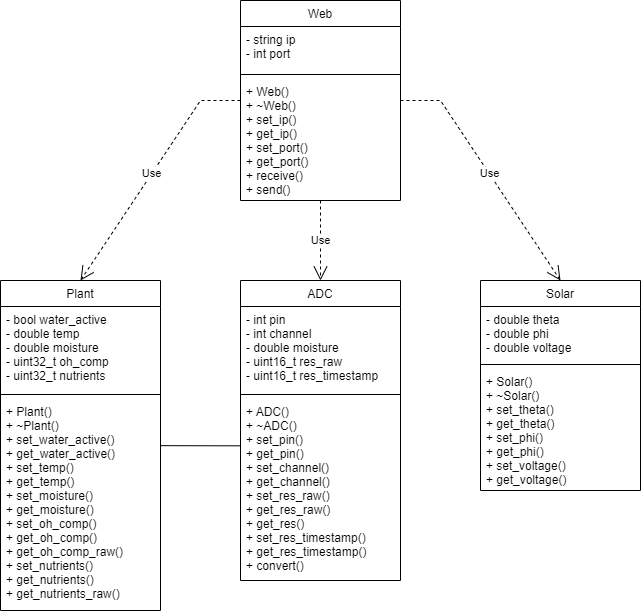

The diagram above was exported from draw.io. Its source (the exported page's mxGraphModel, read from the mxfile embedded in the PNG):
<mxGraphModel dx="1550" dy="835" grid="1" gridSize="10" guides="1" tooltips="1" connect="1" arrows="1" fold="1" page="1" pageScale="1" pageWidth="827" pageHeight="1169" math="0" shadow="0">
  <root>
    <mxCell id="WIyWlLk6GJQsqaUBKTNV-0" />
    <mxCell id="WIyWlLk6GJQsqaUBKTNV-1" parent="WIyWlLk6GJQsqaUBKTNV-0" />
    <mxCell id="zkfFHV4jXpPFQw0GAbJ--0" value="Plant" style="swimlane;fontStyle=0;align=center;verticalAlign=top;childLayout=stackLayout;horizontal=1;startSize=26;horizontalStack=0;resizeParent=1;resizeLast=0;collapsible=1;marginBottom=0;rounded=0;shadow=0;strokeWidth=1;" parent="WIyWlLk6GJQsqaUBKTNV-1" vertex="1">
      <mxGeometry x="120" y="360" width="160" height="330" as="geometry">
        <mxRectangle x="230" y="140" width="160" height="26" as="alternateBounds" />
      </mxGeometry>
    </mxCell>
    <mxCell id="zkfFHV4jXpPFQw0GAbJ--1" value="- bool water_active&#10;- double temp&#10;- double moisture&#10;- uint32_t oh_comp&#10;- uint32_t nutrients" style="text;align=left;verticalAlign=top;spacingLeft=4;spacingRight=4;overflow=hidden;rotatable=0;points=[[0,0.5],[1,0.5]];portConstraint=eastwest;" parent="zkfFHV4jXpPFQw0GAbJ--0" vertex="1">
      <mxGeometry y="26" width="160" height="84" as="geometry" />
    </mxCell>
    <mxCell id="zkfFHV4jXpPFQw0GAbJ--4" value="" style="line;html=1;strokeWidth=1;align=left;verticalAlign=middle;spacingTop=-1;spacingLeft=3;spacingRight=3;rotatable=0;labelPosition=right;points=[];portConstraint=eastwest;" parent="zkfFHV4jXpPFQw0GAbJ--0" vertex="1">
      <mxGeometry y="110" width="160" height="8" as="geometry" />
    </mxCell>
    <mxCell id="zkfFHV4jXpPFQw0GAbJ--5" value="+ Plant()&#10;+ ~Plant()&#10;+ set_water_active()&#10;+ get_water_active()&#10;+ set_temp()&#10;+ get_temp()&#10;+ set_moisture()&#10;+ get_moisture() &#10;+ set_oh_comp()&#10;+ get_oh_comp()&#10;+ get_oh_comp_raw()&#10;+ set_nutrients()&#10;+ get_nutrients()&#10;+ get_nutrients_raw()" style="text;align=left;verticalAlign=top;spacingLeft=4;spacingRight=4;overflow=hidden;rotatable=0;points=[[0,0.5],[1,0.5]];portConstraint=eastwest;" parent="zkfFHV4jXpPFQw0GAbJ--0" vertex="1">
      <mxGeometry y="118" width="160" height="212" as="geometry" />
    </mxCell>
    <mxCell id="U3bdqnhn1uSnuNa3cI_n-1" value="Solar" style="swimlane;fontStyle=0;align=center;verticalAlign=top;childLayout=stackLayout;horizontal=1;startSize=26;horizontalStack=0;resizeParent=1;resizeLast=0;collapsible=1;marginBottom=0;rounded=0;shadow=0;strokeWidth=1;" parent="WIyWlLk6GJQsqaUBKTNV-1" vertex="1">
      <mxGeometry x="600" y="360" width="160" height="210" as="geometry">
        <mxRectangle x="230" y="140" width="160" height="26" as="alternateBounds" />
      </mxGeometry>
    </mxCell>
    <mxCell id="U3bdqnhn1uSnuNa3cI_n-2" value="- double theta&#10;- double phi&#10;- double voltage" style="text;align=left;verticalAlign=top;spacingLeft=4;spacingRight=4;overflow=hidden;rotatable=0;points=[[0,0.5],[1,0.5]];portConstraint=eastwest;" parent="U3bdqnhn1uSnuNa3cI_n-1" vertex="1">
      <mxGeometry y="26" width="160" height="54" as="geometry" />
    </mxCell>
    <mxCell id="U3bdqnhn1uSnuNa3cI_n-3" value="" style="line;html=1;strokeWidth=1;align=left;verticalAlign=middle;spacingTop=-1;spacingLeft=3;spacingRight=3;rotatable=0;labelPosition=right;points=[];portConstraint=eastwest;" parent="U3bdqnhn1uSnuNa3cI_n-1" vertex="1">
      <mxGeometry y="80" width="160" height="8" as="geometry" />
    </mxCell>
    <mxCell id="U3bdqnhn1uSnuNa3cI_n-4" value="+ Solar()&#10;+ ~Solar()&#10;+ set_theta()&#10;+ get_theta()&#10;+ set_phi()&#10;+ get_phi()&#10;+ set_voltage()&#10;+ get_voltage()" style="text;align=left;verticalAlign=top;spacingLeft=4;spacingRight=4;overflow=hidden;rotatable=0;points=[[0,0.5],[1,0.5]];portConstraint=eastwest;" parent="U3bdqnhn1uSnuNa3cI_n-1" vertex="1">
      <mxGeometry y="88" width="160" height="122" as="geometry" />
    </mxCell>
    <mxCell id="U3bdqnhn1uSnuNa3cI_n-5" value="Web" style="swimlane;fontStyle=0;align=center;verticalAlign=top;childLayout=stackLayout;horizontal=1;startSize=26;horizontalStack=0;resizeParent=1;resizeLast=0;collapsible=1;marginBottom=0;rounded=0;shadow=0;strokeWidth=1;" parent="WIyWlLk6GJQsqaUBKTNV-1" vertex="1">
      <mxGeometry x="360" y="80" width="160" height="200" as="geometry">
        <mxRectangle x="230" y="140" width="160" height="26" as="alternateBounds" />
      </mxGeometry>
    </mxCell>
    <mxCell id="U3bdqnhn1uSnuNa3cI_n-6" value="- string ip&#10;- int port" style="text;align=left;verticalAlign=top;spacingLeft=4;spacingRight=4;overflow=hidden;rotatable=0;points=[[0,0.5],[1,0.5]];portConstraint=eastwest;" parent="U3bdqnhn1uSnuNa3cI_n-5" vertex="1">
      <mxGeometry y="26" width="160" height="44" as="geometry" />
    </mxCell>
    <mxCell id="U3bdqnhn1uSnuNa3cI_n-7" value="" style="line;html=1;strokeWidth=1;align=left;verticalAlign=middle;spacingTop=-1;spacingLeft=3;spacingRight=3;rotatable=0;labelPosition=right;points=[];portConstraint=eastwest;" parent="U3bdqnhn1uSnuNa3cI_n-5" vertex="1">
      <mxGeometry y="70" width="160" height="8" as="geometry" />
    </mxCell>
    <mxCell id="U3bdqnhn1uSnuNa3cI_n-8" value="+ Web()&#10;+ ~Web()&#10;+ set_ip()&#10;+ get_ip()&#10;+ set_port()&#10;+ get_port()&#10;+ receive()&#10;+ send()" style="text;align=left;verticalAlign=top;spacingLeft=4;spacingRight=4;overflow=hidden;rotatable=0;points=[[0,0.5],[1,0.5]];portConstraint=eastwest;" parent="U3bdqnhn1uSnuNa3cI_n-5" vertex="1">
      <mxGeometry y="78" width="160" height="122" as="geometry" />
    </mxCell>
    <mxCell id="U3bdqnhn1uSnuNa3cI_n-22" value="Use" style="endArrow=open;endSize=12;dashed=1;html=1;rounded=0;entryX=0.5;entryY=0;entryDx=0;entryDy=0;" parent="WIyWlLk6GJQsqaUBKTNV-1" source="U3bdqnhn1uSnuNa3cI_n-5" target="zkfFHV4jXpPFQw0GAbJ--0" edge="1">
      <mxGeometry width="160" relative="1" as="geometry">
        <mxPoint x="310" y="170" as="sourcePoint" />
        <mxPoint x="260" y="170" as="targetPoint" />
        <Array as="points">
          <mxPoint x="320" y="180" />
        </Array>
      </mxGeometry>
    </mxCell>
    <mxCell id="U3bdqnhn1uSnuNa3cI_n-23" value="Use" style="endArrow=open;endSize=12;dashed=1;html=1;rounded=0;entryX=0.5;entryY=0;entryDx=0;entryDy=0;" parent="WIyWlLk6GJQsqaUBKTNV-1" source="U3bdqnhn1uSnuNa3cI_n-5" target="U3bdqnhn1uSnuNa3cI_n-1" edge="1">
      <mxGeometry width="160" relative="1" as="geometry">
        <mxPoint x="540" y="110" as="sourcePoint" />
        <mxPoint x="700" y="110" as="targetPoint" />
        <Array as="points">
          <mxPoint x="560" y="180" />
        </Array>
      </mxGeometry>
    </mxCell>
    <mxCell id="GmV3xr5J3k4ux3bNG6Zj-1" value="ADC" style="swimlane;fontStyle=0;align=center;verticalAlign=top;childLayout=stackLayout;horizontal=1;startSize=26;horizontalStack=0;resizeParent=1;resizeLast=0;collapsible=1;marginBottom=0;rounded=0;shadow=0;strokeWidth=1;" vertex="1" parent="WIyWlLk6GJQsqaUBKTNV-1">
      <mxGeometry x="360" y="360" width="160" height="300" as="geometry">
        <mxRectangle x="230" y="140" width="160" height="26" as="alternateBounds" />
      </mxGeometry>
    </mxCell>
    <mxCell id="GmV3xr5J3k4ux3bNG6Zj-2" value="- int pin&#10;- int channel&#10;- double moisture&#10;- uint16_t res_raw&#10;- uint16_t res_timestamp" style="text;align=left;verticalAlign=top;spacingLeft=4;spacingRight=4;overflow=hidden;rotatable=0;points=[[0,0.5],[1,0.5]];portConstraint=eastwest;" vertex="1" parent="GmV3xr5J3k4ux3bNG6Zj-1">
      <mxGeometry y="26" width="160" height="84" as="geometry" />
    </mxCell>
    <mxCell id="GmV3xr5J3k4ux3bNG6Zj-3" value="" style="line;html=1;strokeWidth=1;align=left;verticalAlign=middle;spacingTop=-1;spacingLeft=3;spacingRight=3;rotatable=0;labelPosition=right;points=[];portConstraint=eastwest;" vertex="1" parent="GmV3xr5J3k4ux3bNG6Zj-1">
      <mxGeometry y="110" width="160" height="8" as="geometry" />
    </mxCell>
    <mxCell id="GmV3xr5J3k4ux3bNG6Zj-4" value="+ ADC()&#10;+ ~ADC()&#10;+ set_pin()&#10;+ get_pin()&#10;+ set_channel()&#10;+ get_channel()&#10;+ set_res_raw()&#10;+ get_res_raw()&#10;+ get_res()&#10;+ set_res_timestamp()&#10;+ get_res_timestamp()&#10;+ convert()" style="text;align=left;verticalAlign=top;spacingLeft=4;spacingRight=4;overflow=hidden;rotatable=0;points=[[0,0.5],[1,0.5]];portConstraint=eastwest;" vertex="1" parent="GmV3xr5J3k4ux3bNG6Zj-1">
      <mxGeometry y="118" width="160" height="182" as="geometry" />
    </mxCell>
    <mxCell id="GmV3xr5J3k4ux3bNG6Zj-9" value="" style="endArrow=none;html=1;rounded=0;entryX=-0.002;entryY=0.26;entryDx=0;entryDy=0;entryPerimeter=0;" edge="1" parent="WIyWlLk6GJQsqaUBKTNV-1" source="zkfFHV4jXpPFQw0GAbJ--0" target="GmV3xr5J3k4ux3bNG6Zj-4">
      <mxGeometry width="50" height="50" relative="1" as="geometry">
        <mxPoint x="390" y="330" as="sourcePoint" />
        <mxPoint x="440" y="280" as="targetPoint" />
      </mxGeometry>
    </mxCell>
    <mxCell id="GmV3xr5J3k4ux3bNG6Zj-10" value="Use" style="endArrow=open;endSize=12;dashed=1;html=1;rounded=0;" edge="1" parent="WIyWlLk6GJQsqaUBKTNV-1" source="U3bdqnhn1uSnuNa3cI_n-5" target="GmV3xr5J3k4ux3bNG6Zj-1">
      <mxGeometry width="160" relative="1" as="geometry">
        <mxPoint x="330" y="300" as="sourcePoint" />
        <mxPoint x="490" y="300" as="targetPoint" />
      </mxGeometry>
    </mxCell>
  </root>
</mxGraphModel>